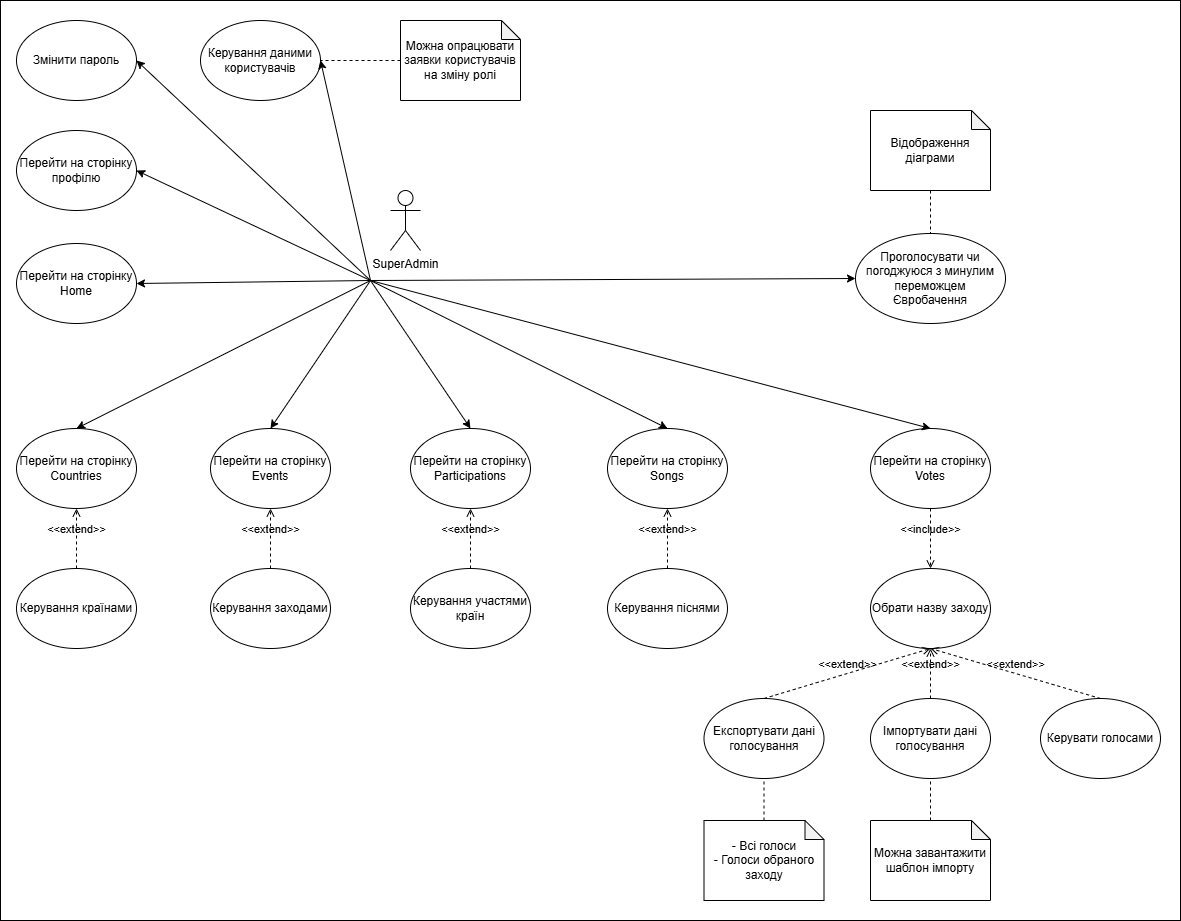

The diagram above was exported from draw.io. Its source (the exported page's mxGraphModel, read from the mxfile embedded in the PNG):
<mxGraphModel dx="1873" dy="958" grid="1" gridSize="10" guides="1" tooltips="1" connect="1" arrows="1" fold="1" page="1" pageScale="1" pageWidth="827" pageHeight="1169" math="0" shadow="0">
  <root>
    <mxCell id="ADsHJ-Fpetavu3r4yHJX-0" />
    <mxCell id="ADsHJ-Fpetavu3r4yHJX-1" parent="ADsHJ-Fpetavu3r4yHJX-0" />
    <mxCell id="85SvgS47bvalR3LmAwAq-0" parent="ADsHJ-Fpetavu3r4yHJX-1" style="rounded=0;whiteSpace=wrap;html=1;" value="" vertex="1">
      <mxGeometry height="920" width="1180" x="290" y="80" as="geometry" />
    </mxCell>
    <mxCell id="ADsHJ-Fpetavu3r4yHJX-2" parent="ADsHJ-Fpetavu3r4yHJX-1" style="shape=umlActor;verticalLabelPosition=bottom;verticalAlign=top;html=1;outlineConnect=0;" value="SuperAdmin" vertex="1">
      <mxGeometry height="60" width="30" x="680" y="270" as="geometry" />
    </mxCell>
    <mxCell id="ADsHJ-Fpetavu3r4yHJX-3" parent="ADsHJ-Fpetavu3r4yHJX-1" style="ellipse;whiteSpace=wrap;html=1;" value="Проголосувати чи погоджуюся з минулим переможцем Євробачення" vertex="1">
      <mxGeometry height="90" width="150" x="1145" y="313" as="geometry" />
    </mxCell>
    <mxCell id="ADsHJ-Fpetavu3r4yHJX-4" parent="ADsHJ-Fpetavu3r4yHJX-1" style="ellipse;whiteSpace=wrap;html=1;" value="Перейти на сторінку Home" vertex="1">
      <mxGeometry height="80" width="120" x="306" y="323" as="geometry" />
    </mxCell>
    <mxCell id="ADsHJ-Fpetavu3r4yHJX-5" parent="ADsHJ-Fpetavu3r4yHJX-1" style="ellipse;whiteSpace=wrap;html=1;" value="Перейти на сторінку Countries" vertex="1">
      <mxGeometry height="80" width="120" x="306" y="508" as="geometry" />
    </mxCell>
    <mxCell id="ADsHJ-Fpetavu3r4yHJX-6" parent="ADsHJ-Fpetavu3r4yHJX-1" style="ellipse;whiteSpace=wrap;html=1;" value="Перейти на сторінку Events" vertex="1">
      <mxGeometry height="80" width="120" x="500" y="508" as="geometry" />
    </mxCell>
    <mxCell id="ADsHJ-Fpetavu3r4yHJX-7" parent="ADsHJ-Fpetavu3r4yHJX-1" style="ellipse;whiteSpace=wrap;html=1;" value="Перейти на сторінку Participations" vertex="1">
      <mxGeometry height="80" width="120" x="700" y="508" as="geometry" />
    </mxCell>
    <mxCell id="ADsHJ-Fpetavu3r4yHJX-8" parent="ADsHJ-Fpetavu3r4yHJX-1" style="ellipse;whiteSpace=wrap;html=1;" value="Перейти на сторінку Songs" vertex="1">
      <mxGeometry height="80" width="120" x="897" y="508" as="geometry" />
    </mxCell>
    <mxCell id="ADsHJ-Fpetavu3r4yHJX-9" parent="ADsHJ-Fpetavu3r4yHJX-1" style="ellipse;whiteSpace=wrap;html=1;" value="Перейти на сторінку Votes" vertex="1">
      <mxGeometry height="80" width="120" x="1160" y="508" as="geometry" />
    </mxCell>
    <mxCell id="ADsHJ-Fpetavu3r4yHJX-10" parent="ADsHJ-Fpetavu3r4yHJX-1" style="ellipse;whiteSpace=wrap;html=1;" value="Керування країнами" vertex="1">
      <mxGeometry height="80" width="120" x="306" y="648" as="geometry" />
    </mxCell>
    <mxCell id="ADsHJ-Fpetavu3r4yHJX-11" parent="ADsHJ-Fpetavu3r4yHJX-1" style="ellipse;whiteSpace=wrap;html=1;" value="Керування заходами" vertex="1">
      <mxGeometry height="80" width="120" x="500" y="648" as="geometry" />
    </mxCell>
    <mxCell id="ADsHJ-Fpetavu3r4yHJX-12" parent="ADsHJ-Fpetavu3r4yHJX-1" style="ellipse;whiteSpace=wrap;html=1;" value="Керування участями країн" vertex="1">
      <mxGeometry height="80" width="120" x="700" y="648" as="geometry" />
    </mxCell>
    <mxCell id="ADsHJ-Fpetavu3r4yHJX-13" parent="ADsHJ-Fpetavu3r4yHJX-1" style="ellipse;whiteSpace=wrap;html=1;" value="Керування піснями" vertex="1">
      <mxGeometry height="80" width="120" x="897" y="648" as="geometry" />
    </mxCell>
    <mxCell id="ADsHJ-Fpetavu3r4yHJX-14" parent="ADsHJ-Fpetavu3r4yHJX-1" style="ellipse;whiteSpace=wrap;html=1;" value="Керувати голосами" vertex="1">
      <mxGeometry height="80" width="120" x="1330" y="778" as="geometry" />
    </mxCell>
    <mxCell id="ADsHJ-Fpetavu3r4yHJX-15" edge="1" parent="ADsHJ-Fpetavu3r4yHJX-1" source="ADsHJ-Fpetavu3r4yHJX-10" style="html=1;verticalAlign=bottom;labelBackgroundColor=none;endArrow=open;endFill=0;dashed=1;rounded=0;exitX=0.5;exitY=0;exitDx=0;exitDy=0;entryX=0.5;entryY=1;entryDx=0;entryDy=0;" target="ADsHJ-Fpetavu3r4yHJX-5" value="&amp;lt;&amp;lt;extend&amp;gt;&amp;gt;">
      <mxGeometry relative="1" width="160" as="geometry">
        <mxPoint x="541" y="808" as="sourcePoint" />
        <mxPoint x="440" y="628" as="targetPoint" />
      </mxGeometry>
    </mxCell>
    <mxCell id="ADsHJ-Fpetavu3r4yHJX-16" edge="1" parent="ADsHJ-Fpetavu3r4yHJX-1" source="ADsHJ-Fpetavu3r4yHJX-11" style="html=1;verticalAlign=bottom;labelBackgroundColor=none;endArrow=open;endFill=0;dashed=1;rounded=0;exitX=0.5;exitY=0;exitDx=0;exitDy=0;entryX=0.5;entryY=1;entryDx=0;entryDy=0;" target="ADsHJ-Fpetavu3r4yHJX-6" value="&amp;lt;&amp;lt;extend&amp;gt;&amp;gt;">
      <mxGeometry relative="1" width="160" as="geometry">
        <mxPoint x="560" y="688" as="sourcePoint" />
        <mxPoint x="620" y="628" as="targetPoint" />
      </mxGeometry>
    </mxCell>
    <mxCell id="ADsHJ-Fpetavu3r4yHJX-17" edge="1" parent="ADsHJ-Fpetavu3r4yHJX-1" source="ADsHJ-Fpetavu3r4yHJX-12" style="html=1;verticalAlign=bottom;labelBackgroundColor=none;endArrow=open;endFill=0;dashed=1;rounded=0;exitX=0.5;exitY=0;exitDx=0;exitDy=0;entryX=0.5;entryY=1;entryDx=0;entryDy=0;" target="ADsHJ-Fpetavu3r4yHJX-7" value="&amp;lt;&amp;lt;extend&amp;gt;&amp;gt;">
      <mxGeometry relative="1" width="160" as="geometry">
        <mxPoint x="730" y="788" as="sourcePoint" />
        <mxPoint x="800" y="628" as="targetPoint" />
      </mxGeometry>
    </mxCell>
    <mxCell id="ADsHJ-Fpetavu3r4yHJX-18" edge="1" parent="ADsHJ-Fpetavu3r4yHJX-1" source="ADsHJ-Fpetavu3r4yHJX-13" style="html=1;verticalAlign=bottom;labelBackgroundColor=none;endArrow=open;endFill=0;dashed=1;rounded=0;exitX=0.5;exitY=0;exitDx=0;exitDy=0;entryX=0.5;entryY=1;entryDx=0;entryDy=0;" target="ADsHJ-Fpetavu3r4yHJX-8" value="&amp;lt;&amp;lt;extend&amp;gt;&amp;gt;">
      <mxGeometry relative="1" width="160" as="geometry">
        <mxPoint x="1160" y="638" as="sourcePoint" />
        <mxPoint x="1010" y="628" as="targetPoint" />
      </mxGeometry>
    </mxCell>
    <mxCell id="ADsHJ-Fpetavu3r4yHJX-19" parent="ADsHJ-Fpetavu3r4yHJX-1" style="ellipse;whiteSpace=wrap;html=1;" value="Обрати назву заходу" vertex="1">
      <mxGeometry height="80" width="120" x="1160" y="648" as="geometry" />
    </mxCell>
    <mxCell id="ADsHJ-Fpetavu3r4yHJX-20" edge="1" parent="ADsHJ-Fpetavu3r4yHJX-1" source="ADsHJ-Fpetavu3r4yHJX-9" style="html=1;verticalAlign=bottom;labelBackgroundColor=none;endArrow=open;endFill=0;dashed=1;rounded=0;entryX=0.5;entryY=0;entryDx=0;entryDy=0;exitX=0.5;exitY=1;exitDx=0;exitDy=0;" target="ADsHJ-Fpetavu3r4yHJX-19" value="&amp;lt;&amp;lt;include&amp;gt;&amp;gt;">
      <mxGeometry relative="1" width="160" as="geometry">
        <mxPoint x="990" y="718" as="sourcePoint" />
        <mxPoint x="1150" y="718" as="targetPoint" />
      </mxGeometry>
    </mxCell>
    <mxCell id="ADsHJ-Fpetavu3r4yHJX-21" edge="1" parent="ADsHJ-Fpetavu3r4yHJX-1" source="ADsHJ-Fpetavu3r4yHJX-14" style="html=1;verticalAlign=bottom;labelBackgroundColor=none;endArrow=open;endFill=0;dashed=1;rounded=0;exitX=0.5;exitY=0;exitDx=0;exitDy=0;entryX=0.5;entryY=1;entryDx=0;entryDy=0;" target="ADsHJ-Fpetavu3r4yHJX-19" value="&amp;lt;&amp;lt;extend&amp;gt;&amp;gt;">
      <mxGeometry relative="1" width="160" as="geometry">
        <mxPoint x="1060" y="818" as="sourcePoint" />
        <mxPoint x="1060" y="758" as="targetPoint" />
      </mxGeometry>
    </mxCell>
    <mxCell id="ADsHJ-Fpetavu3r4yHJX-22" parent="ADsHJ-Fpetavu3r4yHJX-1" style="ellipse;whiteSpace=wrap;html=1;" value="Експортувати дані голосування" vertex="1">
      <mxGeometry height="80" width="120" x="993.5" y="778" as="geometry" />
    </mxCell>
    <mxCell id="ADsHJ-Fpetavu3r4yHJX-23" edge="1" parent="ADsHJ-Fpetavu3r4yHJX-1" source="ADsHJ-Fpetavu3r4yHJX-22" style="html=1;verticalAlign=bottom;labelBackgroundColor=none;endArrow=open;endFill=0;dashed=1;rounded=0;entryX=0.5;entryY=1;entryDx=0;entryDy=0;exitX=0.5;exitY=0;exitDx=0;exitDy=0;" target="ADsHJ-Fpetavu3r4yHJX-19" value="&amp;lt;&amp;lt;extend&amp;gt;&amp;gt;">
      <mxGeometry relative="1" width="160" as="geometry">
        <mxPoint x="1210" y="948" as="sourcePoint" />
        <mxPoint x="1210" y="888" as="targetPoint" />
      </mxGeometry>
    </mxCell>
    <mxCell id="ADsHJ-Fpetavu3r4yHJX-24" parent="ADsHJ-Fpetavu3r4yHJX-1" style="shape=note;whiteSpace=wrap;html=1;backgroundOutline=1;darkOpacity=0.05;size=19;" value="- Всі голоси&lt;div&gt;- Голоси обраного заходу&lt;/div&gt;" vertex="1">
      <mxGeometry height="80" width="120" x="993.5" y="900" as="geometry" />
    </mxCell>
    <mxCell id="ADsHJ-Fpetavu3r4yHJX-25" edge="1" parent="ADsHJ-Fpetavu3r4yHJX-1" source="ADsHJ-Fpetavu3r4yHJX-24" style="endArrow=none;dashed=1;html=1;rounded=0;exitX=0.5;exitY=0;exitDx=0;exitDy=0;exitPerimeter=0;entryX=0.5;entryY=1;entryDx=0;entryDy=0;" target="ADsHJ-Fpetavu3r4yHJX-22" value="">
      <mxGeometry height="50" relative="1" width="50" as="geometry">
        <mxPoint x="950" y="848" as="sourcePoint" />
        <mxPoint x="1000" y="798" as="targetPoint" />
      </mxGeometry>
    </mxCell>
    <mxCell id="ADsHJ-Fpetavu3r4yHJX-26" edge="1" parent="ADsHJ-Fpetavu3r4yHJX-1" style="endArrow=classic;html=1;rounded=0;entryX=1;entryY=0.5;entryDx=0;entryDy=0;" target="ADsHJ-Fpetavu3r4yHJX-4" value="">
      <mxGeometry height="50" relative="1" width="50" as="geometry">
        <mxPoint x="660" y="360" as="sourcePoint" />
        <mxPoint x="680" y="378" as="targetPoint" />
      </mxGeometry>
    </mxCell>
    <mxCell id="ADsHJ-Fpetavu3r4yHJX-27" edge="1" parent="ADsHJ-Fpetavu3r4yHJX-1" style="endArrow=classic;html=1;rounded=0;entryX=0.5;entryY=0;entryDx=0;entryDy=0;" target="ADsHJ-Fpetavu3r4yHJX-5" value="">
      <mxGeometry height="50" relative="1" width="50" as="geometry">
        <mxPoint x="660" y="360" as="sourcePoint" />
        <mxPoint x="500" y="548" as="targetPoint" />
      </mxGeometry>
    </mxCell>
    <mxCell id="ADsHJ-Fpetavu3r4yHJX-28" edge="1" parent="ADsHJ-Fpetavu3r4yHJX-1" style="endArrow=classic;html=1;rounded=0;entryX=0.5;entryY=0;entryDx=0;entryDy=0;" target="ADsHJ-Fpetavu3r4yHJX-6" value="">
      <mxGeometry height="50" relative="1" width="50" as="geometry">
        <mxPoint x="660" y="360" as="sourcePoint" />
        <mxPoint x="630" y="568" as="targetPoint" />
      </mxGeometry>
    </mxCell>
    <mxCell id="ADsHJ-Fpetavu3r4yHJX-29" edge="1" parent="ADsHJ-Fpetavu3r4yHJX-1" style="endArrow=classic;html=1;rounded=0;" value="">
      <mxGeometry height="50" relative="1" width="50" as="geometry">
        <mxPoint x="660" y="360" as="sourcePoint" />
        <mxPoint x="760" y="508" as="targetPoint" />
      </mxGeometry>
    </mxCell>
    <mxCell id="ADsHJ-Fpetavu3r4yHJX-30" edge="1" parent="ADsHJ-Fpetavu3r4yHJX-1" style="endArrow=classic;html=1;rounded=0;entryX=0.5;entryY=0;entryDx=0;entryDy=0;" target="ADsHJ-Fpetavu3r4yHJX-8" value="">
      <mxGeometry height="50" relative="1" width="50" as="geometry">
        <mxPoint x="660" y="360" as="sourcePoint" />
        <mxPoint x="930" y="608" as="targetPoint" />
      </mxGeometry>
    </mxCell>
    <mxCell id="ADsHJ-Fpetavu3r4yHJX-31" edge="1" parent="ADsHJ-Fpetavu3r4yHJX-1" style="endArrow=classic;html=1;rounded=0;entryX=0.5;entryY=0;entryDx=0;entryDy=0;" target="ADsHJ-Fpetavu3r4yHJX-9" value="">
      <mxGeometry height="50" relative="1" width="50" as="geometry">
        <mxPoint x="660" y="360" as="sourcePoint" />
        <mxPoint x="1030" y="588" as="targetPoint" />
      </mxGeometry>
    </mxCell>
    <mxCell id="ADsHJ-Fpetavu3r4yHJX-32" edge="1" parent="ADsHJ-Fpetavu3r4yHJX-1" style="endArrow=classic;html=1;rounded=0;entryX=0;entryY=0.5;entryDx=0;entryDy=0;" target="ADsHJ-Fpetavu3r4yHJX-3" value="">
      <mxGeometry height="50" relative="1" width="50" as="geometry">
        <mxPoint x="660" y="360" as="sourcePoint" />
        <mxPoint x="800.000000000002" y="343" as="targetPoint" />
      </mxGeometry>
    </mxCell>
    <mxCell id="ADsHJ-Fpetavu3r4yHJX-33" parent="ADsHJ-Fpetavu3r4yHJX-1" style="shape=note;whiteSpace=wrap;html=1;backgroundOutline=1;darkOpacity=0.05;size=19;" value="Відображення діаграми" vertex="1">
      <mxGeometry height="80" width="120" x="1160" y="190" as="geometry" />
    </mxCell>
    <mxCell id="ADsHJ-Fpetavu3r4yHJX-34" edge="1" parent="ADsHJ-Fpetavu3r4yHJX-1" source="ADsHJ-Fpetavu3r4yHJX-33" style="endArrow=none;dashed=1;html=1;rounded=0;entryX=0.5;entryY=0;entryDx=0;entryDy=0;exitX=0.5;exitY=1;exitDx=0;exitDy=0;exitPerimeter=0;" target="ADsHJ-Fpetavu3r4yHJX-3" value="">
      <mxGeometry height="50" relative="1" width="50" as="geometry">
        <mxPoint x="1135" y="350" as="sourcePoint" />
        <mxPoint x="1185" y="300" as="targetPoint" />
      </mxGeometry>
    </mxCell>
    <mxCell id="ADsHJ-Fpetavu3r4yHJX-35" parent="ADsHJ-Fpetavu3r4yHJX-1" style="ellipse;whiteSpace=wrap;html=1;" value="Імпортувати дані голосування" vertex="1">
      <mxGeometry height="80" width="120" x="1160" y="778" as="geometry" />
    </mxCell>
    <mxCell id="ADsHJ-Fpetavu3r4yHJX-36" edge="1" parent="ADsHJ-Fpetavu3r4yHJX-1" source="ADsHJ-Fpetavu3r4yHJX-35" style="html=1;verticalAlign=bottom;labelBackgroundColor=none;endArrow=open;endFill=0;dashed=1;rounded=0;entryX=0.5;entryY=1;entryDx=0;entryDy=0;" target="ADsHJ-Fpetavu3r4yHJX-19" value="&amp;lt;&amp;lt;extend&amp;gt;&amp;gt;">
      <mxGeometry relative="1" width="160" as="geometry">
        <mxPoint x="1430" y="940" as="sourcePoint" />
        <mxPoint x="1260" y="890" as="targetPoint" />
      </mxGeometry>
    </mxCell>
    <mxCell id="ADsHJ-Fpetavu3r4yHJX-37" parent="ADsHJ-Fpetavu3r4yHJX-1" style="shape=note;whiteSpace=wrap;html=1;backgroundOutline=1;darkOpacity=0.05;size=19;" value="Можна завантажити шаблон імпорту" vertex="1">
      <mxGeometry height="80" width="120" x="1160" y="900" as="geometry" />
    </mxCell>
    <mxCell id="ADsHJ-Fpetavu3r4yHJX-38" edge="1" parent="ADsHJ-Fpetavu3r4yHJX-1" source="ADsHJ-Fpetavu3r4yHJX-37" style="endArrow=none;dashed=1;html=1;rounded=0;exitX=0.5;exitY=0;exitDx=0;exitDy=0;exitPerimeter=0;entryX=0.5;entryY=1;entryDx=0;entryDy=0;" target="ADsHJ-Fpetavu3r4yHJX-35" value="">
      <mxGeometry height="50" relative="1" width="50" as="geometry">
        <mxPoint x="1170" y="912" as="sourcePoint" />
        <mxPoint x="1170" y="870" as="targetPoint" />
      </mxGeometry>
    </mxCell>
    <mxCell id="ADsHJ-Fpetavu3r4yHJX-39" parent="ADsHJ-Fpetavu3r4yHJX-1" style="ellipse;whiteSpace=wrap;html=1;" value="Перейти на сторінку профілю" vertex="1">
      <mxGeometry height="80" width="120" x="306" y="210" as="geometry" />
    </mxCell>
    <mxCell id="ADsHJ-Fpetavu3r4yHJX-40" parent="ADsHJ-Fpetavu3r4yHJX-1" style="ellipse;whiteSpace=wrap;html=1;" value="Змінити пароль" vertex="1">
      <mxGeometry height="80" width="120" x="306" y="100" as="geometry" />
    </mxCell>
    <mxCell id="ADsHJ-Fpetavu3r4yHJX-41" parent="ADsHJ-Fpetavu3r4yHJX-1" style="ellipse;whiteSpace=wrap;html=1;" value="Керування даними користувачів" vertex="1">
      <mxGeometry height="80" width="120" x="490" y="100" as="geometry" />
    </mxCell>
    <mxCell id="ADsHJ-Fpetavu3r4yHJX-42" edge="1" parent="ADsHJ-Fpetavu3r4yHJX-1" style="endArrow=classic;html=1;rounded=0;entryX=1;entryY=0.5;entryDx=0;entryDy=0;" target="ADsHJ-Fpetavu3r4yHJX-39" value="">
      <mxGeometry height="50" relative="1" width="50" as="geometry">
        <mxPoint x="660" y="360" as="sourcePoint" />
        <mxPoint x="610" y="243" as="targetPoint" />
      </mxGeometry>
    </mxCell>
    <mxCell id="ADsHJ-Fpetavu3r4yHJX-43" edge="1" parent="ADsHJ-Fpetavu3r4yHJX-1" style="endArrow=classic;html=1;rounded=0;entryX=1;entryY=0.5;entryDx=0;entryDy=0;" target="ADsHJ-Fpetavu3r4yHJX-40" value="">
      <mxGeometry height="50" relative="1" width="50" as="geometry">
        <mxPoint x="660" y="360" as="sourcePoint" />
        <mxPoint x="620" y="223" as="targetPoint" />
      </mxGeometry>
    </mxCell>
    <mxCell id="ADsHJ-Fpetavu3r4yHJX-44" edge="1" parent="ADsHJ-Fpetavu3r4yHJX-1" style="endArrow=classic;html=1;rounded=0;entryX=1;entryY=0.5;entryDx=0;entryDy=0;" target="ADsHJ-Fpetavu3r4yHJX-41" value="">
      <mxGeometry height="50" relative="1" width="50" as="geometry">
        <mxPoint x="660" y="360" as="sourcePoint" />
        <mxPoint x="740" y="253" as="targetPoint" />
      </mxGeometry>
    </mxCell>
    <mxCell id="pssD7KAMxRiwyFalfXIc-0" parent="ADsHJ-Fpetavu3r4yHJX-1" style="shape=note;whiteSpace=wrap;html=1;backgroundOutline=1;darkOpacity=0.05;size=19;" value="Можна опрацювати заявки користувачів на зміну ролі" vertex="1">
      <mxGeometry height="80" width="120" x="690" y="100" as="geometry" />
    </mxCell>
    <mxCell id="pssD7KAMxRiwyFalfXIc-1" edge="1" parent="ADsHJ-Fpetavu3r4yHJX-1" source="pssD7KAMxRiwyFalfXIc-0" style="endArrow=none;dashed=1;html=1;rounded=0;entryX=1;entryY=0.5;entryDx=0;entryDy=0;exitX=0;exitY=0.5;exitDx=0;exitDy=0;exitPerimeter=0;" target="ADsHJ-Fpetavu3r4yHJX-41" value="">
      <mxGeometry height="50" relative="1" width="50" as="geometry">
        <mxPoint x="720" y="240" as="sourcePoint" />
        <mxPoint x="770" y="190" as="targetPoint" />
      </mxGeometry>
    </mxCell>
  </root>
</mxGraphModel>